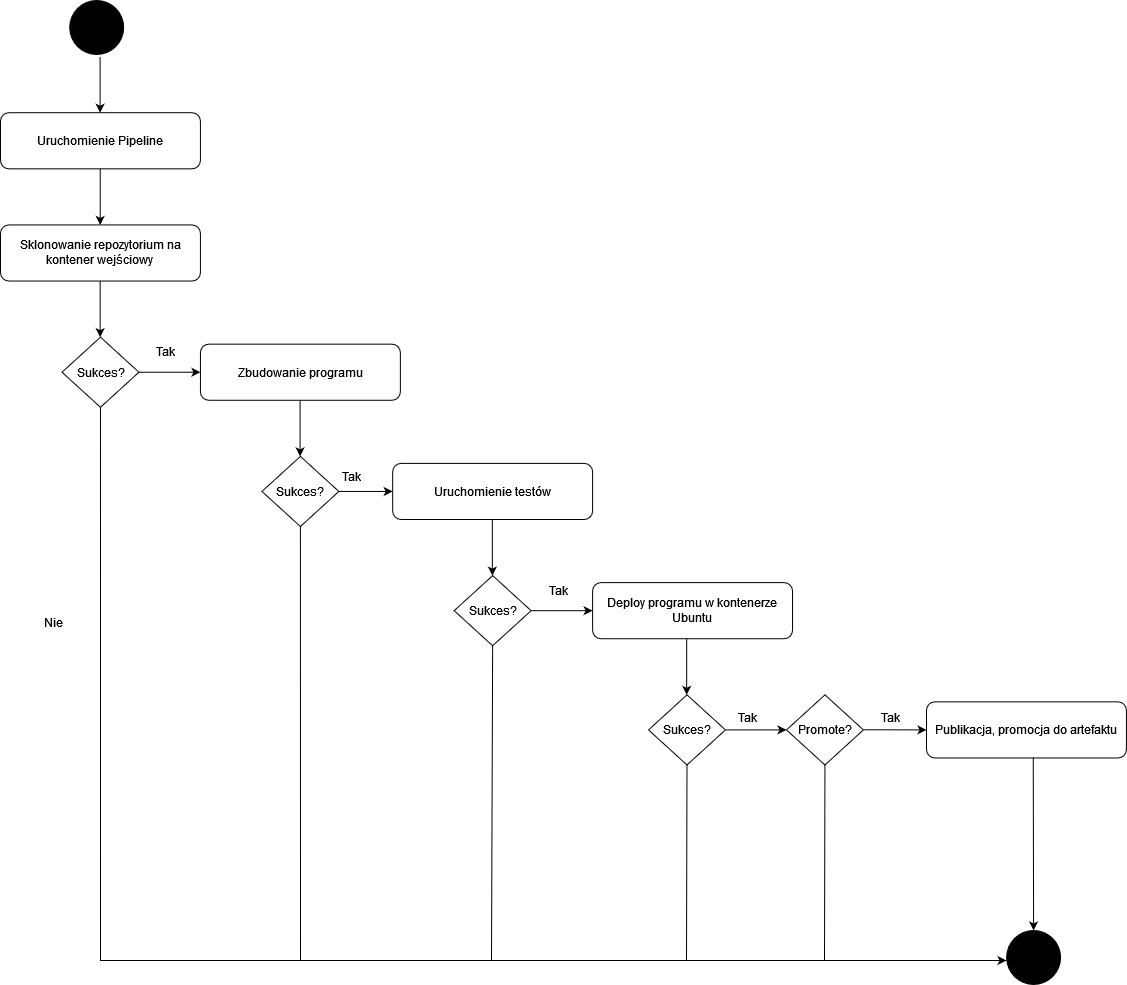

The diagram above was exported from draw.io. Its source (the exported page's mxGraphModel, read from the mxfile embedded in the PNG):
<mxGraphModel dx="1887" dy="993" grid="1" gridSize="10" guides="1" tooltips="1" connect="1" arrows="1" fold="1" page="1" pageScale="1" pageWidth="827" pageHeight="1169" math="0" shadow="0">
  <root>
    <mxCell id="0" />
    <mxCell id="1" parent="0" />
    <mxCell id="MP3bJDHcquNVd9vgqpQZ-69" value="&lt;font style=&quot;font-size: 12px;&quot;&gt;Publikacja, promocja do artefaktu&lt;/font&gt;" style="rounded=1;whiteSpace=wrap;html=1;container=0;fontSize=12;" vertex="1" parent="1">
      <mxGeometry x="989.9974061958081" y="741.3621201938871" width="199.9325938041919" height="56.108285150717954" as="geometry" />
    </mxCell>
    <mxCell id="MP3bJDHcquNVd9vgqpQZ-73" value="" style="ellipse;whiteSpace=wrap;html=1;aspect=fixed;fillColor=#000000;container=0;" vertex="1" parent="1">
      <mxGeometry x="1070.1015235841317" y="969.9956548882219" width="53.96930830034634" height="53.96930830034634" as="geometry" />
    </mxCell>
    <mxCell id="MP3bJDHcquNVd9vgqpQZ-74" value="" style="endArrow=classic;html=1;rounded=0;entryX=0.5;entryY=0;entryDx=0;entryDy=0;" edge="1" parent="1" target="MP3bJDHcquNVd9vgqpQZ-73">
      <mxGeometry width="50" height="50" relative="1" as="geometry">
        <mxPoint x="1096.779102369907" y="796.8152656768111" as="sourcePoint" />
        <mxPoint x="1096.779102369907" y="852.923550827529" as="targetPoint" />
        <Array as="points">
          <mxPoint x="1096.779102369907" y="810.8423369644904" />
        </Array>
      </mxGeometry>
    </mxCell>
    <mxCell id="MP3bJDHcquNVd9vgqpQZ-86" value="" style="endArrow=none;html=1;rounded=0;fontSize=10;entryX=0.5;entryY=1;entryDx=0;entryDy=0;" edge="1" parent="1" target="MP3bJDHcquNVd9vgqpQZ-56">
      <mxGeometry width="50" height="50" relative="1" as="geometry">
        <mxPoint x="888" y="1000" as="sourcePoint" />
        <mxPoint x="1090.3399650110307" y="919.146692955312" as="targetPoint" />
      </mxGeometry>
    </mxCell>
    <mxCell id="MP3bJDHcquNVd9vgqpQZ-87" value="" style="endArrow=none;html=1;rounded=0;fontSize=10;exitX=0.5;exitY=1;exitDx=0;exitDy=0;" edge="1" parent="1" source="MP3bJDHcquNVd9vgqpQZ-24">
      <mxGeometry width="50" height="50" relative="1" as="geometry">
        <mxPoint x="838.0425082554731" y="862.6877310224021" as="sourcePoint" />
        <mxPoint x="750" y="1000" as="targetPoint" />
      </mxGeometry>
    </mxCell>
    <mxCell id="MP3bJDHcquNVd9vgqpQZ-90" value="&lt;font style=&quot;font-size: 12px;&quot;&gt;Nie&lt;/font&gt;" style="text;html=1;strokeColor=none;fillColor=none;align=center;verticalAlign=middle;whiteSpace=wrap;rounded=0;fontSize=8;container=0;" vertex="1" parent="1">
      <mxGeometry x="90" y="654.386423753926" width="54.00277227753085" height="15.421362173674831" as="geometry" />
    </mxCell>
    <mxCell id="MP3bJDHcquNVd9vgqpQZ-1" value="&lt;font style=&quot;font-size: 12px;&quot;&gt;Uruchomienie Pipeline&lt;/font&gt;" style="rounded=1;whiteSpace=wrap;html=1;container=0;" vertex="1" parent="1">
      <mxGeometry x="64.00277227753085" y="152.21657030143592" width="199.9325938041919" height="56.108285150717954" as="geometry" />
    </mxCell>
    <mxCell id="MP3bJDHcquNVd9vgqpQZ-2" value="" style="ellipse;whiteSpace=wrap;html=1;aspect=fixed;fillColor=#000000;container=0;" vertex="1" parent="1">
      <mxGeometry x="133.21020859436652" y="40" width="53.96930830034634" height="53.96930830034634" as="geometry" />
    </mxCell>
    <mxCell id="MP3bJDHcquNVd9vgqpQZ-3" value="" style="endArrow=classic;html=1;rounded=0;" edge="1" parent="1">
      <mxGeometry width="50" height="50" relative="1" as="geometry">
        <mxPoint x="163.59996285260365" y="96.10828515071796" as="sourcePoint" />
        <mxPoint x="163.59996285260365" y="152.21657030143592" as="targetPoint" />
        <Array as="points">
          <mxPoint x="163.59996285260365" y="110.13535643839744" />
        </Array>
      </mxGeometry>
    </mxCell>
    <mxCell id="MP3bJDHcquNVd9vgqpQZ-4" value="" style="endArrow=classic;html=1;rounded=0;" edge="1" parent="1">
      <mxGeometry width="50" height="50" relative="1" as="geometry">
        <mxPoint x="163.7076188646521" y="208.32485545215386" as="sourcePoint" />
        <mxPoint x="163.7076188646521" y="264.43314060287184" as="targetPoint" />
        <Array as="points">
          <mxPoint x="163.7076188646521" y="222.35192673983337" />
        </Array>
      </mxGeometry>
    </mxCell>
    <mxCell id="MP3bJDHcquNVd9vgqpQZ-6" value="&lt;font style=&quot;font-size: 12px;&quot;&gt;Sklonowanie repozytorium na kontener wejściowy&lt;br&gt;&lt;/font&gt;" style="rounded=1;whiteSpace=wrap;html=1;container=0;" vertex="1" parent="1">
      <mxGeometry x="64.00277227753085" y="264.43314060287184" width="199.9325938041919" height="56.108285150717954" as="geometry" />
    </mxCell>
    <mxCell id="MP3bJDHcquNVd9vgqpQZ-7" value="" style="endArrow=classic;html=1;rounded=0;" edge="1" parent="1">
      <mxGeometry width="50" height="50" relative="1" as="geometry">
        <mxPoint x="163.66148057377424" y="320.54142575358975" as="sourcePoint" />
        <mxPoint x="163.66148057377424" y="376.6497109043077" as="targetPoint" />
        <Array as="points">
          <mxPoint x="163.6614805737742" y="334.56849704126927" />
        </Array>
      </mxGeometry>
    </mxCell>
    <mxCell id="MP3bJDHcquNVd9vgqpQZ-8" value="&lt;font style=&quot;font-size: 12px;&quot;&gt;Sukces?&lt;/font&gt;" style="rhombus;whiteSpace=wrap;html=1;fontSize=10;container=0;" vertex="1" parent="1">
      <mxGeometry x="125.52049344805141" y="376.6497109043077" width="76.89715146315072" height="70.13535643839744" as="geometry" />
    </mxCell>
    <mxCell id="MP3bJDHcquNVd9vgqpQZ-9" value="" style="endArrow=classic;html=1;rounded=0;exitX=1;exitY=0.5;exitDx=0;exitDy=0;entryX=0;entryY=0.5;entryDx=0;entryDy=0;" edge="1" parent="1" source="MP3bJDHcquNVd9vgqpQZ-8" target="MP3bJDHcquNVd9vgqpQZ-10">
      <mxGeometry width="50" height="50" relative="1" as="geometry">
        <mxPoint x="225.48679035014746" y="404.70385347966675" as="sourcePoint" />
        <mxPoint x="271.6250812280378" y="411.71738912350645" as="targetPoint" />
        <Array as="points">
          <mxPoint x="225.48679035014737" y="411.71738912350645" />
        </Array>
      </mxGeometry>
    </mxCell>
    <mxCell id="MP3bJDHcquNVd9vgqpQZ-10" value="Zbudowanie programu" style="rounded=1;whiteSpace=wrap;html=1;container=0;" vertex="1" parent="1">
      <mxGeometry x="263.93536608172275" y="383.6632465481474" width="199.9325938041919" height="56.108285150717954" as="geometry" />
    </mxCell>
    <mxCell id="MP3bJDHcquNVd9vgqpQZ-11" value="" style="endArrow=classic;html=1;rounded=0;" edge="1" parent="1">
      <mxGeometry width="50" height="50" relative="1" as="geometry">
        <mxPoint x="363.5940743779662" y="439.77153169886543" as="sourcePoint" />
        <mxPoint x="363.5940743779662" y="495.87981684958334" as="targetPoint" />
        <Array as="points">
          <mxPoint x="363.5940743779661" y="453.79860298654484" />
        </Array>
      </mxGeometry>
    </mxCell>
    <mxCell id="MP3bJDHcquNVd9vgqpQZ-12" value="&lt;font style=&quot;font-size: 12px;&quot;&gt;Sukces?&lt;/font&gt;" style="rhombus;whiteSpace=wrap;html=1;fontSize=10;container=0;" vertex="1" parent="1">
      <mxGeometry x="325.45308725224334" y="495.87981684958334" width="76.89715146315072" height="70.13535643839744" as="geometry" />
    </mxCell>
    <mxCell id="MP3bJDHcquNVd9vgqpQZ-13" value="" style="endArrow=classic;html=1;rounded=0;exitX=1;exitY=0.5;exitDx=0;exitDy=0;" edge="1" parent="1" source="MP3bJDHcquNVd9vgqpQZ-12">
      <mxGeometry width="50" height="50" relative="1" as="geometry">
        <mxPoint x="425.41938415433935" y="509.90688813726285" as="sourcePoint" />
        <mxPoint x="456.17824473959956" y="530.947495068782" as="targetPoint" />
        <Array as="points">
          <mxPoint x="425.41938415433924" y="530.947495068782" />
        </Array>
      </mxGeometry>
    </mxCell>
    <mxCell id="MP3bJDHcquNVd9vgqpQZ-14" value="Uruchomienie testów" style="rounded=1;whiteSpace=wrap;html=1;container=0;" vertex="1" parent="1">
      <mxGeometry x="456.17824473959956" y="502.89335249342315" width="199.9325938041919" height="56.108285150717954" as="geometry" />
    </mxCell>
    <mxCell id="MP3bJDHcquNVd9vgqpQZ-17" value="" style="endArrow=classic;html=1;rounded=0;" edge="1" parent="1">
      <mxGeometry width="50" height="50" relative="1" as="geometry">
        <mxPoint x="555.8369530358428" y="559.0016376441412" as="sourcePoint" />
        <mxPoint x="555.8369530358428" y="615.109922794859" as="targetPoint" />
        <Array as="points">
          <mxPoint x="555.836953035843" y="573.0287089318206" />
        </Array>
      </mxGeometry>
    </mxCell>
    <mxCell id="MP3bJDHcquNVd9vgqpQZ-18" value="&lt;font style=&quot;font-size: 12px;&quot;&gt;Sukces?&lt;/font&gt;" style="rhombus;whiteSpace=wrap;html=1;fontSize=12;container=0;" vertex="1" parent="1">
      <mxGeometry x="517.6959659101201" y="615.109922794859" width="76.89715146315072" height="70.13535643839744" as="geometry" />
    </mxCell>
    <mxCell id="MP3bJDHcquNVd9vgqpQZ-19" value="" style="endArrow=classic;html=1;rounded=0;exitX=1;exitY=0.5;exitDx=0;exitDy=0;entryX=0;entryY=0.5;entryDx=0;entryDy=0;" edge="1" parent="1" source="MP3bJDHcquNVd9vgqpQZ-18" target="MP3bJDHcquNVd9vgqpQZ-20">
      <mxGeometry width="50" height="50" relative="1" as="geometry">
        <mxPoint x="617.6622628122162" y="643.164065370218" as="sourcePoint" />
        <mxPoint x="663.8005536901065" y="650.1776010140577" as="targetPoint" />
        <Array as="points">
          <mxPoint x="617.6622628122161" y="650.1776010140577" />
        </Array>
      </mxGeometry>
    </mxCell>
    <mxCell id="MP3bJDHcquNVd9vgqpQZ-20" value="Deploy programu w kontenerze Ubuntu" style="rounded=1;whiteSpace=wrap;html=1;container=0;" vertex="1" parent="1">
      <mxGeometry x="656.1108385437914" y="622.1234584386987" width="199.9325938041919" height="56.108285150717954" as="geometry" />
    </mxCell>
    <mxCell id="MP3bJDHcquNVd9vgqpQZ-23" value="" style="endArrow=classic;html=1;rounded=0;" edge="1" parent="1">
      <mxGeometry width="50" height="50" relative="1" as="geometry">
        <mxPoint x="750.1819201887172" y="678.2380557714963" as="sourcePoint" />
        <mxPoint x="750.1819201887172" y="734.3463409222142" as="targetPoint" />
        <Array as="points">
          <mxPoint x="750.181920188717" y="692.2651270591757" />
        </Array>
      </mxGeometry>
    </mxCell>
    <mxCell id="MP3bJDHcquNVd9vgqpQZ-24" value="&lt;font style=&quot;font-size: 12px;&quot;&gt;Sukces?&lt;/font&gt;" style="rhombus;whiteSpace=wrap;html=1;fontSize=12;container=0;" vertex="1" parent="1">
      <mxGeometry x="712.0409330629942" y="734.3463409222142" width="76.89715146315072" height="70.13535643839744" as="geometry" />
    </mxCell>
    <mxCell id="MP3bJDHcquNVd9vgqpQZ-25" value="" style="endArrow=classic;html=1;rounded=0;exitX=1;exitY=0.5;exitDx=0;exitDy=0;entryX=0;entryY=0.5;entryDx=0;entryDy=0;" edge="1" parent="1" source="MP3bJDHcquNVd9vgqpQZ-24" target="MP3bJDHcquNVd9vgqpQZ-56">
      <mxGeometry width="50" height="50" relative="1" as="geometry">
        <mxPoint x="740.0035335950491" y="683.848884286568" as="sourcePoint" />
        <mxPoint x="842.7660905503502" y="769.414019141413" as="targetPoint" />
        <Array as="points">
          <mxPoint x="812.0072299650901" y="769.414019141413" />
        </Array>
      </mxGeometry>
    </mxCell>
    <mxCell id="MP3bJDHcquNVd9vgqpQZ-56" value="&lt;font style=&quot;font-size: 12px;&quot;&gt;Promote?&lt;/font&gt;" style="rhombus;whiteSpace=wrap;html=1;fontSize=12;container=0;" vertex="1" parent="1">
      <mxGeometry x="850.0029170681825" y="734.3464468674898" width="76.89715146315072" height="70.13535643839744" as="geometry" />
    </mxCell>
    <mxCell id="MP3bJDHcquNVd9vgqpQZ-60" value="Tak" style="text;html=1;strokeColor=none;fillColor=none;align=center;verticalAlign=middle;whiteSpace=wrap;rounded=0;fontSize=12;container=0;" vertex="1" parent="1">
      <mxGeometry x="784.0397359779423" y="749.769807156582" width="54.00277227753085" height="15.421362173674831" as="geometry" />
    </mxCell>
    <mxCell id="MP3bJDHcquNVd9vgqpQZ-61" value="Tak" style="text;html=1;strokeColor=none;fillColor=none;align=center;verticalAlign=middle;whiteSpace=wrap;rounded=0;fontSize=12;container=0;" vertex="1" parent="1">
      <mxGeometry x="594.598010828364" y="622.1241597922632" width="54.00277227753085" height="15.421362173674831" as="geometry" />
    </mxCell>
    <mxCell id="MP3bJDHcquNVd9vgqpQZ-62" value="Tak" style="text;html=1;strokeColor=none;fillColor=none;align=center;verticalAlign=middle;whiteSpace=wrap;rounded=0;fontSize=12;container=0;" vertex="1" parent="1">
      <mxGeometry x="388.01940594271593" y="507.80282744411096" width="54.00277227753085" height="15.421362173674831" as="geometry" />
    </mxCell>
    <mxCell id="MP3bJDHcquNVd9vgqpQZ-68" value="" style="endArrow=classic;html=1;rounded=0;exitX=1;exitY=0.5;exitDx=0;exitDy=0;entryX=0;entryY=0.5;entryDx=0;entryDy=0;" edge="1" parent="1" target="MP3bJDHcquNVd9vgqpQZ-69">
      <mxGeometry width="50" height="50" relative="1" as="geometry">
        <mxPoint x="926.9027283486937" y="769.2946014210363" as="sourcePoint" />
        <mxPoint x="988.4204495192141" y="769.2946014210363" as="targetPoint" />
        <Array as="points">
          <mxPoint x="949.971873787639" y="769.2946014210363" />
        </Array>
      </mxGeometry>
    </mxCell>
    <mxCell id="MP3bJDHcquNVd9vgqpQZ-70" value="Tak" style="text;html=1;strokeColor=none;fillColor=none;align=center;verticalAlign=middle;whiteSpace=wrap;rounded=0;fontSize=12;container=0;" vertex="1" parent="1">
      <mxGeometry x="926.9049619864261" y="749.7677310224021" width="54.00277227753085" height="15.421362173674831" as="geometry" />
    </mxCell>
    <mxCell id="MP3bJDHcquNVd9vgqpQZ-84" value="Tak" style="text;html=1;strokeColor=none;fillColor=none;align=center;verticalAlign=middle;whiteSpace=wrap;rounded=0;fontSize=12;container=0;" vertex="1" parent="1">
      <mxGeometry x="202.41187762484242" y="383.6576357196324" width="54.00277227753085" height="15.421362173674831" as="geometry" />
    </mxCell>
    <mxCell id="MP3bJDHcquNVd9vgqpQZ-88" value="" style="endArrow=none;html=1;rounded=0;fontSize=10;entryX=0.5;entryY=1;entryDx=0;entryDy=0;" edge="1" parent="1" target="MP3bJDHcquNVd9vgqpQZ-18">
      <mxGeometry width="50" height="50" relative="1" as="geometry">
        <mxPoint x="555" y="1000" as="sourcePoint" />
        <mxPoint x="604.0304950528395" y="685.2452792332565" as="targetPoint" />
      </mxGeometry>
    </mxCell>
    <mxCell id="MP3bJDHcquNVd9vgqpQZ-89" value="" style="endArrow=none;html=1;rounded=0;fontSize=10;entryX=0.5;entryY=1;entryDx=0;entryDy=0;" edge="1" parent="1" target="MP3bJDHcquNVd9vgqpQZ-12">
      <mxGeometry width="50" height="50" relative="1" as="geometry">
        <mxPoint x="364" y="1000" as="sourcePoint" />
        <mxPoint x="406.02033003522627" y="620.7207513099308" as="targetPoint" />
      </mxGeometry>
    </mxCell>
    <mxCell id="MP3bJDHcquNVd9vgqpQZ-92" value="" style="endArrow=classic;html=1;rounded=0;fontSize=12;exitX=0.5;exitY=1;exitDx=0;exitDy=0;" edge="1" parent="1" source="MP3bJDHcquNVd9vgqpQZ-8">
      <mxGeometry width="50" height="50" relative="1" as="geometry">
        <mxPoint x="140" y="510" as="sourcePoint" />
        <mxPoint x="1070" y="1000" as="targetPoint" />
        <Array as="points">
          <mxPoint x="164" y="1000" />
        </Array>
      </mxGeometry>
    </mxCell>
  </root>
</mxGraphModel>